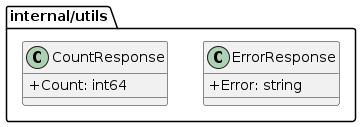

The diagram above was rendered by PlantUML. Its source (embedded in the PNG):
@startuml
' Define a skin for better visuals
skinparam classAttributeIconSize 0
skinparam packageStyle rectangle

package "internal/utils" <<Folder>> {
    class ErrorResponse {
        + Error: string
    }
    class CountResponse {
        + Count: int64
    }
}


@enduml